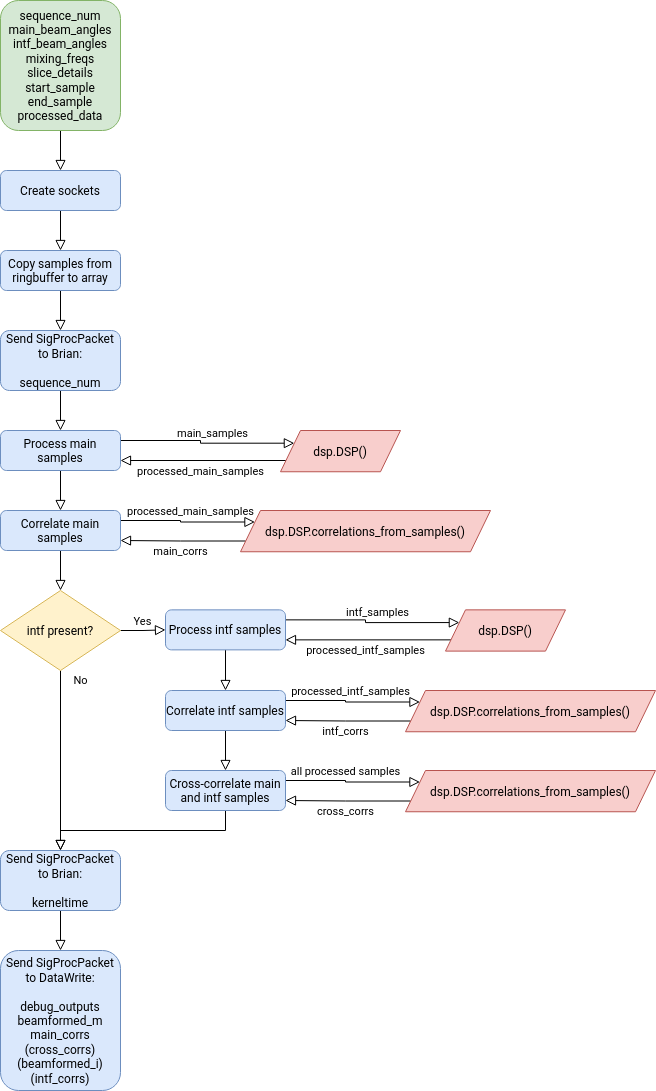

The diagram above was exported from draw.io. Its source (the exported page's mxGraphModel, read from the mxfile embedded in the PNG):
<mxGraphModel dx="452" dy="1936" grid="1" gridSize="10" guides="1" tooltips="1" connect="1" arrows="1" fold="1" page="1" pageScale="1" pageWidth="827" pageHeight="1169" math="0" shadow="0">
  <root>
    <mxCell id="WIyWlLk6GJQsqaUBKTNV-0" />
    <mxCell id="WIyWlLk6GJQsqaUBKTNV-1" parent="WIyWlLk6GJQsqaUBKTNV-0" />
    <mxCell id="WIyWlLk6GJQsqaUBKTNV-2" value="" style="rounded=0;html=1;jettySize=auto;orthogonalLoop=1;fontSize=11;endArrow=block;endFill=0;endSize=8;strokeWidth=1;shadow=0;labelBackgroundColor=none;edgeStyle=orthogonalEdgeStyle;entryX=0.5;entryY=0;entryDx=0;entryDy=0;" parent="WIyWlLk6GJQsqaUBKTNV-1" source="WIyWlLk6GJQsqaUBKTNV-3" target="7mK6RJiadXKBSVC_Q3u2-0" edge="1">
      <mxGeometry relative="1" as="geometry" />
    </mxCell>
    <mxCell id="WIyWlLk6GJQsqaUBKTNV-3" value="&lt;div&gt;sequence_num&lt;/div&gt;&lt;div&gt;main_beam_angles&lt;/div&gt;&lt;div&gt;intf_beam_angles&lt;/div&gt;&lt;div&gt;mixing_freq&lt;span style=&quot;white-space: pre&quot;&gt;s&lt;/span&gt;&lt;/div&gt;&lt;div&gt;&lt;span style=&quot;white-space: pre&quot;&gt;slice_details&lt;/span&gt;&lt;/div&gt;&lt;div&gt;&lt;span style=&quot;white-space: pre&quot;&gt;start_sample&lt;/span&gt;&lt;/div&gt;&lt;div&gt;&lt;span style=&quot;white-space: pre&quot;&gt;end_sample&lt;/span&gt;&lt;/div&gt;&lt;div&gt;&lt;span style=&quot;white-space: pre&quot;&gt;processed_data&lt;br&gt;&lt;/span&gt;&lt;/div&gt;" style="rounded=1;whiteSpace=wrap;html=1;fontSize=12;glass=0;strokeWidth=1;shadow=0;fillColor=#d5e8d4;strokeColor=#82b366;" parent="WIyWlLk6GJQsqaUBKTNV-1" vertex="1">
      <mxGeometry x="160" y="-10" width="120" height="130" as="geometry" />
    </mxCell>
    <mxCell id="7mK6RJiadXKBSVC_Q3u2-2" style="edgeStyle=orthogonalEdgeStyle;rounded=0;orthogonalLoop=1;jettySize=auto;html=1;exitX=0.5;exitY=1;exitDx=0;exitDy=0;endSize=8;endArrow=block;endFill=0;entryX=0.5;entryY=0;entryDx=0;entryDy=0;" edge="1" parent="WIyWlLk6GJQsqaUBKTNV-1" source="7mK6RJiadXKBSVC_Q3u2-0" target="7mK6RJiadXKBSVC_Q3u2-5">
      <mxGeometry relative="1" as="geometry">
        <mxPoint x="220" y="240" as="targetPoint" />
      </mxGeometry>
    </mxCell>
    <mxCell id="7mK6RJiadXKBSVC_Q3u2-0" value="Create sockets" style="rounded=1;whiteSpace=wrap;html=1;fontSize=12;glass=0;strokeWidth=1;shadow=0;fillColor=#dae8fc;strokeColor=#6c8ebf;" vertex="1" parent="WIyWlLk6GJQsqaUBKTNV-1">
      <mxGeometry x="160" y="160" width="120" height="40" as="geometry" />
    </mxCell>
    <mxCell id="7mK6RJiadXKBSVC_Q3u2-8" style="edgeStyle=orthogonalEdgeStyle;rounded=0;orthogonalLoop=1;jettySize=auto;html=1;exitX=0.5;exitY=1;exitDx=0;exitDy=0;entryX=0.5;entryY=0;entryDx=0;entryDy=0;endArrow=block;endFill=0;endSize=8;" edge="1" parent="WIyWlLk6GJQsqaUBKTNV-1" source="7mK6RJiadXKBSVC_Q3u2-5" target="7mK6RJiadXKBSVC_Q3u2-7">
      <mxGeometry relative="1" as="geometry" />
    </mxCell>
    <mxCell id="7mK6RJiadXKBSVC_Q3u2-5" value="Copy samples from ringbuffer to array" style="rounded=1;whiteSpace=wrap;html=1;fontSize=12;glass=0;strokeWidth=1;shadow=0;fillColor=#dae8fc;strokeColor=#6c8ebf;" vertex="1" parent="WIyWlLk6GJQsqaUBKTNV-1">
      <mxGeometry x="160" y="240" width="120" height="40" as="geometry" />
    </mxCell>
    <mxCell id="7mK6RJiadXKBSVC_Q3u2-10" style="edgeStyle=orthogonalEdgeStyle;rounded=0;orthogonalLoop=1;jettySize=auto;html=1;exitX=0.5;exitY=1;exitDx=0;exitDy=0;entryX=0.5;entryY=0;entryDx=0;entryDy=0;endArrow=block;endFill=0;endSize=8;" edge="1" parent="WIyWlLk6GJQsqaUBKTNV-1" source="7mK6RJiadXKBSVC_Q3u2-7" target="7mK6RJiadXKBSVC_Q3u2-9">
      <mxGeometry relative="1" as="geometry" />
    </mxCell>
    <mxCell id="7mK6RJiadXKBSVC_Q3u2-7" value="&lt;div&gt;Send SigProcPacket to Brian:&lt;/div&gt;&lt;div&gt;&lt;br&gt;&lt;/div&gt;&lt;div&gt;sequence_num&lt;br&gt;&lt;/div&gt;" style="rounded=1;whiteSpace=wrap;html=1;fontSize=12;glass=0;strokeWidth=1;shadow=0;fillColor=#dae8fc;strokeColor=#6c8ebf;" vertex="1" parent="WIyWlLk6GJQsqaUBKTNV-1">
      <mxGeometry x="160" y="320" width="120" height="60" as="geometry" />
    </mxCell>
    <mxCell id="7mK6RJiadXKBSVC_Q3u2-12" value="main_samples" style="edgeStyle=orthogonalEdgeStyle;rounded=0;orthogonalLoop=1;jettySize=auto;html=1;exitX=1;exitY=0.25;exitDx=0;exitDy=0;entryX=0;entryY=0.25;entryDx=0;entryDy=0;endArrow=block;endFill=0;endSize=8;" edge="1" parent="WIyWlLk6GJQsqaUBKTNV-1" source="7mK6RJiadXKBSVC_Q3u2-9" target="7mK6RJiadXKBSVC_Q3u2-11">
      <mxGeometry x="0.0791" y="11" relative="1" as="geometry">
        <mxPoint as="offset" />
      </mxGeometry>
    </mxCell>
    <mxCell id="7mK6RJiadXKBSVC_Q3u2-24" style="edgeStyle=orthogonalEdgeStyle;rounded=0;orthogonalLoop=1;jettySize=auto;html=1;exitX=0.5;exitY=1;exitDx=0;exitDy=0;entryX=0.5;entryY=0;entryDx=0;entryDy=0;endArrow=block;endFill=0;endSize=8;" edge="1" parent="WIyWlLk6GJQsqaUBKTNV-1" source="7mK6RJiadXKBSVC_Q3u2-9" target="7mK6RJiadXKBSVC_Q3u2-17">
      <mxGeometry relative="1" as="geometry" />
    </mxCell>
    <mxCell id="7mK6RJiadXKBSVC_Q3u2-9" value="Process main samples" style="rounded=1;whiteSpace=wrap;html=1;fontSize=12;glass=0;strokeWidth=1;shadow=0;fillColor=#dae8fc;strokeColor=#6c8ebf;" vertex="1" parent="WIyWlLk6GJQsqaUBKTNV-1">
      <mxGeometry x="160" y="420" width="120" height="40" as="geometry" />
    </mxCell>
    <mxCell id="7mK6RJiadXKBSVC_Q3u2-13" value="processed_main_samples" style="edgeStyle=orthogonalEdgeStyle;rounded=0;orthogonalLoop=1;jettySize=auto;html=1;exitX=0;exitY=0.75;exitDx=0;exitDy=0;entryX=1;entryY=0.75;entryDx=0;entryDy=0;endArrow=block;endFill=0;endSize=8;" edge="1" parent="WIyWlLk6GJQsqaUBKTNV-1" source="7mK6RJiadXKBSVC_Q3u2-11" target="7mK6RJiadXKBSVC_Q3u2-9">
      <mxGeometry x="0.033" y="10" relative="1" as="geometry">
        <mxPoint as="offset" />
      </mxGeometry>
    </mxCell>
    <mxCell id="7mK6RJiadXKBSVC_Q3u2-11" value="dsp.DSP()" style="shape=parallelogram;perimeter=parallelogramPerimeter;whiteSpace=wrap;html=1;fixedSize=1;fillColor=#f8cecc;strokeColor=#b85450;" vertex="1" parent="WIyWlLk6GJQsqaUBKTNV-1">
      <mxGeometry x="440" y="420" width="120" height="41.25" as="geometry" />
    </mxCell>
    <mxCell id="7mK6RJiadXKBSVC_Q3u2-16" value="processed_main_samples" style="edgeStyle=orthogonalEdgeStyle;rounded=0;orthogonalLoop=1;jettySize=auto;html=1;exitX=1;exitY=0.25;exitDx=0;exitDy=0;entryX=0;entryY=0.25;entryDx=0;entryDy=0;endArrow=block;endFill=0;endSize=8;" edge="1" parent="WIyWlLk6GJQsqaUBKTNV-1" source="7mK6RJiadXKBSVC_Q3u2-17" target="7mK6RJiadXKBSVC_Q3u2-19">
      <mxGeometry x="0.0521" y="12" relative="1" as="geometry">
        <mxPoint x="-1" as="offset" />
      </mxGeometry>
    </mxCell>
    <mxCell id="7mK6RJiadXKBSVC_Q3u2-26" style="edgeStyle=orthogonalEdgeStyle;rounded=0;orthogonalLoop=1;jettySize=auto;html=1;exitX=0.5;exitY=1;exitDx=0;exitDy=0;entryX=0.5;entryY=0;entryDx=0;entryDy=0;endArrow=block;endFill=0;endSize=8;" edge="1" parent="WIyWlLk6GJQsqaUBKTNV-1" source="7mK6RJiadXKBSVC_Q3u2-17" target="7mK6RJiadXKBSVC_Q3u2-25">
      <mxGeometry relative="1" as="geometry" />
    </mxCell>
    <mxCell id="7mK6RJiadXKBSVC_Q3u2-17" value="Correlate main samples" style="rounded=1;whiteSpace=wrap;html=1;fontSize=12;glass=0;strokeWidth=1;shadow=0;fillColor=#dae8fc;strokeColor=#6c8ebf;" vertex="1" parent="WIyWlLk6GJQsqaUBKTNV-1">
      <mxGeometry x="160" y="500" width="120" height="40" as="geometry" />
    </mxCell>
    <mxCell id="7mK6RJiadXKBSVC_Q3u2-18" value="main_corrs" style="edgeStyle=orthogonalEdgeStyle;rounded=0;orthogonalLoop=1;jettySize=auto;html=1;exitX=0;exitY=0.75;exitDx=0;exitDy=0;entryX=1;entryY=0.75;entryDx=0;entryDy=0;endArrow=block;endFill=0;endSize=8;" edge="1" parent="WIyWlLk6GJQsqaUBKTNV-1" source="7mK6RJiadXKBSVC_Q3u2-19" target="7mK6RJiadXKBSVC_Q3u2-17">
      <mxGeometry x="0.0374" y="9" relative="1" as="geometry">
        <mxPoint x="9" y="9" as="offset" />
      </mxGeometry>
    </mxCell>
    <mxCell id="7mK6RJiadXKBSVC_Q3u2-19" value="dsp.DSP.correlations_from_samples()" style="shape=parallelogram;perimeter=parallelogramPerimeter;whiteSpace=wrap;html=1;fixedSize=1;fillColor=#f8cecc;strokeColor=#b85450;" vertex="1" parent="WIyWlLk6GJQsqaUBKTNV-1">
      <mxGeometry x="400" y="500" width="250" height="41.25" as="geometry" />
    </mxCell>
    <mxCell id="7mK6RJiadXKBSVC_Q3u2-20" value="intf_samples" style="edgeStyle=orthogonalEdgeStyle;rounded=0;orthogonalLoop=1;jettySize=auto;html=1;exitX=1;exitY=0.25;exitDx=0;exitDy=0;entryX=0;entryY=0.25;entryDx=0;entryDy=0;endArrow=block;endFill=0;endSize=8;" edge="1" parent="WIyWlLk6GJQsqaUBKTNV-1" source="7mK6RJiadXKBSVC_Q3u2-21" target="7mK6RJiadXKBSVC_Q3u2-23">
      <mxGeometry x="0.0791" y="11" relative="1" as="geometry">
        <mxPoint as="offset" />
      </mxGeometry>
    </mxCell>
    <mxCell id="7mK6RJiadXKBSVC_Q3u2-36" style="edgeStyle=orthogonalEdgeStyle;rounded=0;orthogonalLoop=1;jettySize=auto;html=1;exitX=0.5;exitY=1;exitDx=0;exitDy=0;entryX=0.5;entryY=0;entryDx=0;entryDy=0;endArrow=block;endFill=0;endSize=8;" edge="1" parent="WIyWlLk6GJQsqaUBKTNV-1" source="7mK6RJiadXKBSVC_Q3u2-21" target="7mK6RJiadXKBSVC_Q3u2-29">
      <mxGeometry relative="1" as="geometry" />
    </mxCell>
    <mxCell id="7mK6RJiadXKBSVC_Q3u2-21" value="Process intf samples" style="rounded=1;whiteSpace=wrap;html=1;fontSize=12;glass=0;strokeWidth=1;shadow=0;fillColor=#dae8fc;strokeColor=#6c8ebf;" vertex="1" parent="WIyWlLk6GJQsqaUBKTNV-1">
      <mxGeometry x="325" y="599.37" width="120" height="40" as="geometry" />
    </mxCell>
    <mxCell id="7mK6RJiadXKBSVC_Q3u2-22" value="processed_intf_samples" style="edgeStyle=orthogonalEdgeStyle;rounded=0;orthogonalLoop=1;jettySize=auto;html=1;exitX=0;exitY=0.75;exitDx=0;exitDy=0;entryX=1;entryY=0.75;entryDx=0;entryDy=0;endArrow=block;endFill=0;endSize=8;" edge="1" parent="WIyWlLk6GJQsqaUBKTNV-1" source="7mK6RJiadXKBSVC_Q3u2-23" target="7mK6RJiadXKBSVC_Q3u2-21">
      <mxGeometry x="0.033" y="10" relative="1" as="geometry">
        <mxPoint as="offset" />
      </mxGeometry>
    </mxCell>
    <mxCell id="7mK6RJiadXKBSVC_Q3u2-23" value="dsp.DSP()" style="shape=parallelogram;perimeter=parallelogramPerimeter;whiteSpace=wrap;html=1;fixedSize=1;fillColor=#f8cecc;strokeColor=#b85450;" vertex="1" parent="WIyWlLk6GJQsqaUBKTNV-1">
      <mxGeometry x="605" y="599.37" width="120" height="41.25" as="geometry" />
    </mxCell>
    <mxCell id="7mK6RJiadXKBSVC_Q3u2-27" value="Yes" style="edgeStyle=orthogonalEdgeStyle;rounded=0;orthogonalLoop=1;jettySize=auto;html=1;exitX=1;exitY=0.5;exitDx=0;exitDy=0;entryX=0;entryY=0.5;entryDx=0;entryDy=0;endArrow=block;endFill=0;endSize=8;" edge="1" parent="WIyWlLk6GJQsqaUBKTNV-1" source="7mK6RJiadXKBSVC_Q3u2-25" target="7mK6RJiadXKBSVC_Q3u2-21">
      <mxGeometry x="0.0152" y="9" relative="1" as="geometry">
        <mxPoint as="offset" />
      </mxGeometry>
    </mxCell>
    <mxCell id="7mK6RJiadXKBSVC_Q3u2-39" value="No" style="edgeStyle=orthogonalEdgeStyle;rounded=0;orthogonalLoop=1;jettySize=auto;html=1;exitX=0.5;exitY=1;exitDx=0;exitDy=0;entryX=0.5;entryY=0;entryDx=0;entryDy=0;endArrow=block;endFill=0;endSize=8;" edge="1" parent="WIyWlLk6GJQsqaUBKTNV-1" source="7mK6RJiadXKBSVC_Q3u2-25" target="7mK6RJiadXKBSVC_Q3u2-38">
      <mxGeometry x="-0.9" y="20" relative="1" as="geometry">
        <mxPoint as="offset" />
      </mxGeometry>
    </mxCell>
    <mxCell id="7mK6RJiadXKBSVC_Q3u2-25" value="intf present?" style="rhombus;whiteSpace=wrap;html=1;fillColor=#fff2cc;strokeColor=#d6b656;" vertex="1" parent="WIyWlLk6GJQsqaUBKTNV-1">
      <mxGeometry x="160" y="580" width="120" height="80" as="geometry" />
    </mxCell>
    <mxCell id="7mK6RJiadXKBSVC_Q3u2-28" value="processed_intf_samples" style="edgeStyle=orthogonalEdgeStyle;rounded=0;orthogonalLoop=1;jettySize=auto;html=1;exitX=1;exitY=0.25;exitDx=0;exitDy=0;entryX=0;entryY=0.25;entryDx=0;entryDy=0;endArrow=block;endFill=0;endSize=8;" edge="1" parent="WIyWlLk6GJQsqaUBKTNV-1" source="7mK6RJiadXKBSVC_Q3u2-29" target="7mK6RJiadXKBSVC_Q3u2-31">
      <mxGeometry x="-0.1171" y="11" relative="1" as="geometry">
        <mxPoint x="-6" y="-10" as="offset" />
        <Array as="points">
          <mxPoint x="505" y="690" />
          <mxPoint x="505" y="692" />
        </Array>
      </mxGeometry>
    </mxCell>
    <mxCell id="7mK6RJiadXKBSVC_Q3u2-37" style="edgeStyle=orthogonalEdgeStyle;rounded=0;orthogonalLoop=1;jettySize=auto;html=1;exitX=0.5;exitY=1;exitDx=0;exitDy=0;entryX=0.5;entryY=0;entryDx=0;entryDy=0;endArrow=block;endFill=0;endSize=8;" edge="1" parent="WIyWlLk6GJQsqaUBKTNV-1" source="7mK6RJiadXKBSVC_Q3u2-29" target="7mK6RJiadXKBSVC_Q3u2-33">
      <mxGeometry relative="1" as="geometry" />
    </mxCell>
    <mxCell id="7mK6RJiadXKBSVC_Q3u2-29" value="Correlate intf samples" style="rounded=1;whiteSpace=wrap;html=1;fontSize=12;glass=0;strokeWidth=1;shadow=0;fillColor=#dae8fc;strokeColor=#6c8ebf;" vertex="1" parent="WIyWlLk6GJQsqaUBKTNV-1">
      <mxGeometry x="325" y="680" width="120" height="40" as="geometry" />
    </mxCell>
    <mxCell id="7mK6RJiadXKBSVC_Q3u2-30" value="intf_corrs" style="edgeStyle=orthogonalEdgeStyle;rounded=0;orthogonalLoop=1;jettySize=auto;html=1;exitX=0;exitY=0.75;exitDx=0;exitDy=0;entryX=1;entryY=0.75;entryDx=0;entryDy=0;endArrow=block;endFill=0;endSize=8;" edge="1" parent="WIyWlLk6GJQsqaUBKTNV-1" source="7mK6RJiadXKBSVC_Q3u2-31" target="7mK6RJiadXKBSVC_Q3u2-29">
      <mxGeometry x="0.0374" y="9" relative="1" as="geometry">
        <mxPoint x="9" y="9" as="offset" />
      </mxGeometry>
    </mxCell>
    <mxCell id="7mK6RJiadXKBSVC_Q3u2-31" value="dsp.DSP.correlations_from_samples()" style="shape=parallelogram;perimeter=parallelogramPerimeter;whiteSpace=wrap;html=1;fixedSize=1;fillColor=#f8cecc;strokeColor=#b85450;" vertex="1" parent="WIyWlLk6GJQsqaUBKTNV-1">
      <mxGeometry x="565" y="680" width="250" height="41.25" as="geometry" />
    </mxCell>
    <mxCell id="7mK6RJiadXKBSVC_Q3u2-32" value="all processed samples" style="edgeStyle=orthogonalEdgeStyle;rounded=0;orthogonalLoop=1;jettySize=auto;html=1;exitX=1;exitY=0.25;exitDx=0;exitDy=0;entryX=0;entryY=0.25;entryDx=0;entryDy=0;endArrow=block;endFill=0;endSize=8;" edge="1" parent="WIyWlLk6GJQsqaUBKTNV-1" source="7mK6RJiadXKBSVC_Q3u2-33" target="7mK6RJiadXKBSVC_Q3u2-35">
      <mxGeometry x="-0.1171" y="-10" relative="1" as="geometry">
        <mxPoint x="10" y="-10" as="offset" />
      </mxGeometry>
    </mxCell>
    <mxCell id="7mK6RJiadXKBSVC_Q3u2-40" style="edgeStyle=orthogonalEdgeStyle;rounded=0;orthogonalLoop=1;jettySize=auto;html=1;exitX=0.5;exitY=1;exitDx=0;exitDy=0;entryX=0.5;entryY=0;entryDx=0;entryDy=0;endArrow=block;endFill=0;endSize=8;" edge="1" parent="WIyWlLk6GJQsqaUBKTNV-1" source="7mK6RJiadXKBSVC_Q3u2-33" target="7mK6RJiadXKBSVC_Q3u2-38">
      <mxGeometry relative="1" as="geometry" />
    </mxCell>
    <mxCell id="7mK6RJiadXKBSVC_Q3u2-33" value="Cross-correlate main and intf samples" style="rounded=1;whiteSpace=wrap;html=1;fontSize=12;glass=0;strokeWidth=1;shadow=0;fillColor=#dae8fc;strokeColor=#6c8ebf;" vertex="1" parent="WIyWlLk6GJQsqaUBKTNV-1">
      <mxGeometry x="325" y="760" width="120" height="40" as="geometry" />
    </mxCell>
    <mxCell id="7mK6RJiadXKBSVC_Q3u2-34" value="cross_corrs" style="edgeStyle=orthogonalEdgeStyle;rounded=0;orthogonalLoop=1;jettySize=auto;html=1;exitX=0;exitY=0.75;exitDx=0;exitDy=0;entryX=1;entryY=0.75;entryDx=0;entryDy=0;endArrow=block;endFill=0;endSize=8;" edge="1" parent="WIyWlLk6GJQsqaUBKTNV-1" source="7mK6RJiadXKBSVC_Q3u2-35" target="7mK6RJiadXKBSVC_Q3u2-33">
      <mxGeometry x="0.0374" y="9" relative="1" as="geometry">
        <mxPoint x="9" y="9" as="offset" />
      </mxGeometry>
    </mxCell>
    <mxCell id="7mK6RJiadXKBSVC_Q3u2-35" value="dsp.DSP.correlations_from_samples()" style="shape=parallelogram;perimeter=parallelogramPerimeter;whiteSpace=wrap;html=1;fixedSize=1;fillColor=#f8cecc;strokeColor=#b85450;" vertex="1" parent="WIyWlLk6GJQsqaUBKTNV-1">
      <mxGeometry x="565" y="760" width="250" height="41.25" as="geometry" />
    </mxCell>
    <mxCell id="7mK6RJiadXKBSVC_Q3u2-42" style="edgeStyle=orthogonalEdgeStyle;rounded=0;orthogonalLoop=1;jettySize=auto;html=1;exitX=0.5;exitY=1;exitDx=0;exitDy=0;entryX=0.5;entryY=0;entryDx=0;entryDy=0;endArrow=block;endFill=0;endSize=8;" edge="1" parent="WIyWlLk6GJQsqaUBKTNV-1" source="7mK6RJiadXKBSVC_Q3u2-38" target="7mK6RJiadXKBSVC_Q3u2-41">
      <mxGeometry relative="1" as="geometry" />
    </mxCell>
    <mxCell id="7mK6RJiadXKBSVC_Q3u2-38" value="&lt;div&gt;Send SigProcPacket to Brian:&lt;/div&gt;&lt;div&gt;&lt;br&gt;&lt;/div&gt;&lt;div&gt;kerneltime&lt;br&gt;&lt;/div&gt;" style="rounded=1;whiteSpace=wrap;html=1;fontSize=12;glass=0;strokeWidth=1;shadow=0;fillColor=#dae8fc;strokeColor=#6c8ebf;" vertex="1" parent="WIyWlLk6GJQsqaUBKTNV-1">
      <mxGeometry x="160" y="840" width="120" height="60" as="geometry" />
    </mxCell>
    <mxCell id="7mK6RJiadXKBSVC_Q3u2-41" value="&lt;div&gt;Send SigProcPacket to DataWrite:&lt;/div&gt;&lt;div&gt;&lt;br&gt;&lt;/div&gt;&lt;div&gt;debug_outputs&lt;/div&gt;&lt;div&gt;beamformed_m&lt;/div&gt;&lt;div&gt;main_corrs&lt;/div&gt;&lt;div&gt;(cross_corrs)&lt;/div&gt;&lt;div&gt;(beamformed_i)&lt;/div&gt;&lt;div&gt;(intf_corrs)&lt;/div&gt;" style="rounded=1;whiteSpace=wrap;html=1;fontSize=12;glass=0;strokeWidth=1;shadow=0;fillColor=#dae8fc;strokeColor=#6c8ebf;" vertex="1" parent="WIyWlLk6GJQsqaUBKTNV-1">
      <mxGeometry x="160" y="940" width="120" height="140" as="geometry" />
    </mxCell>
  </root>
</mxGraphModel>